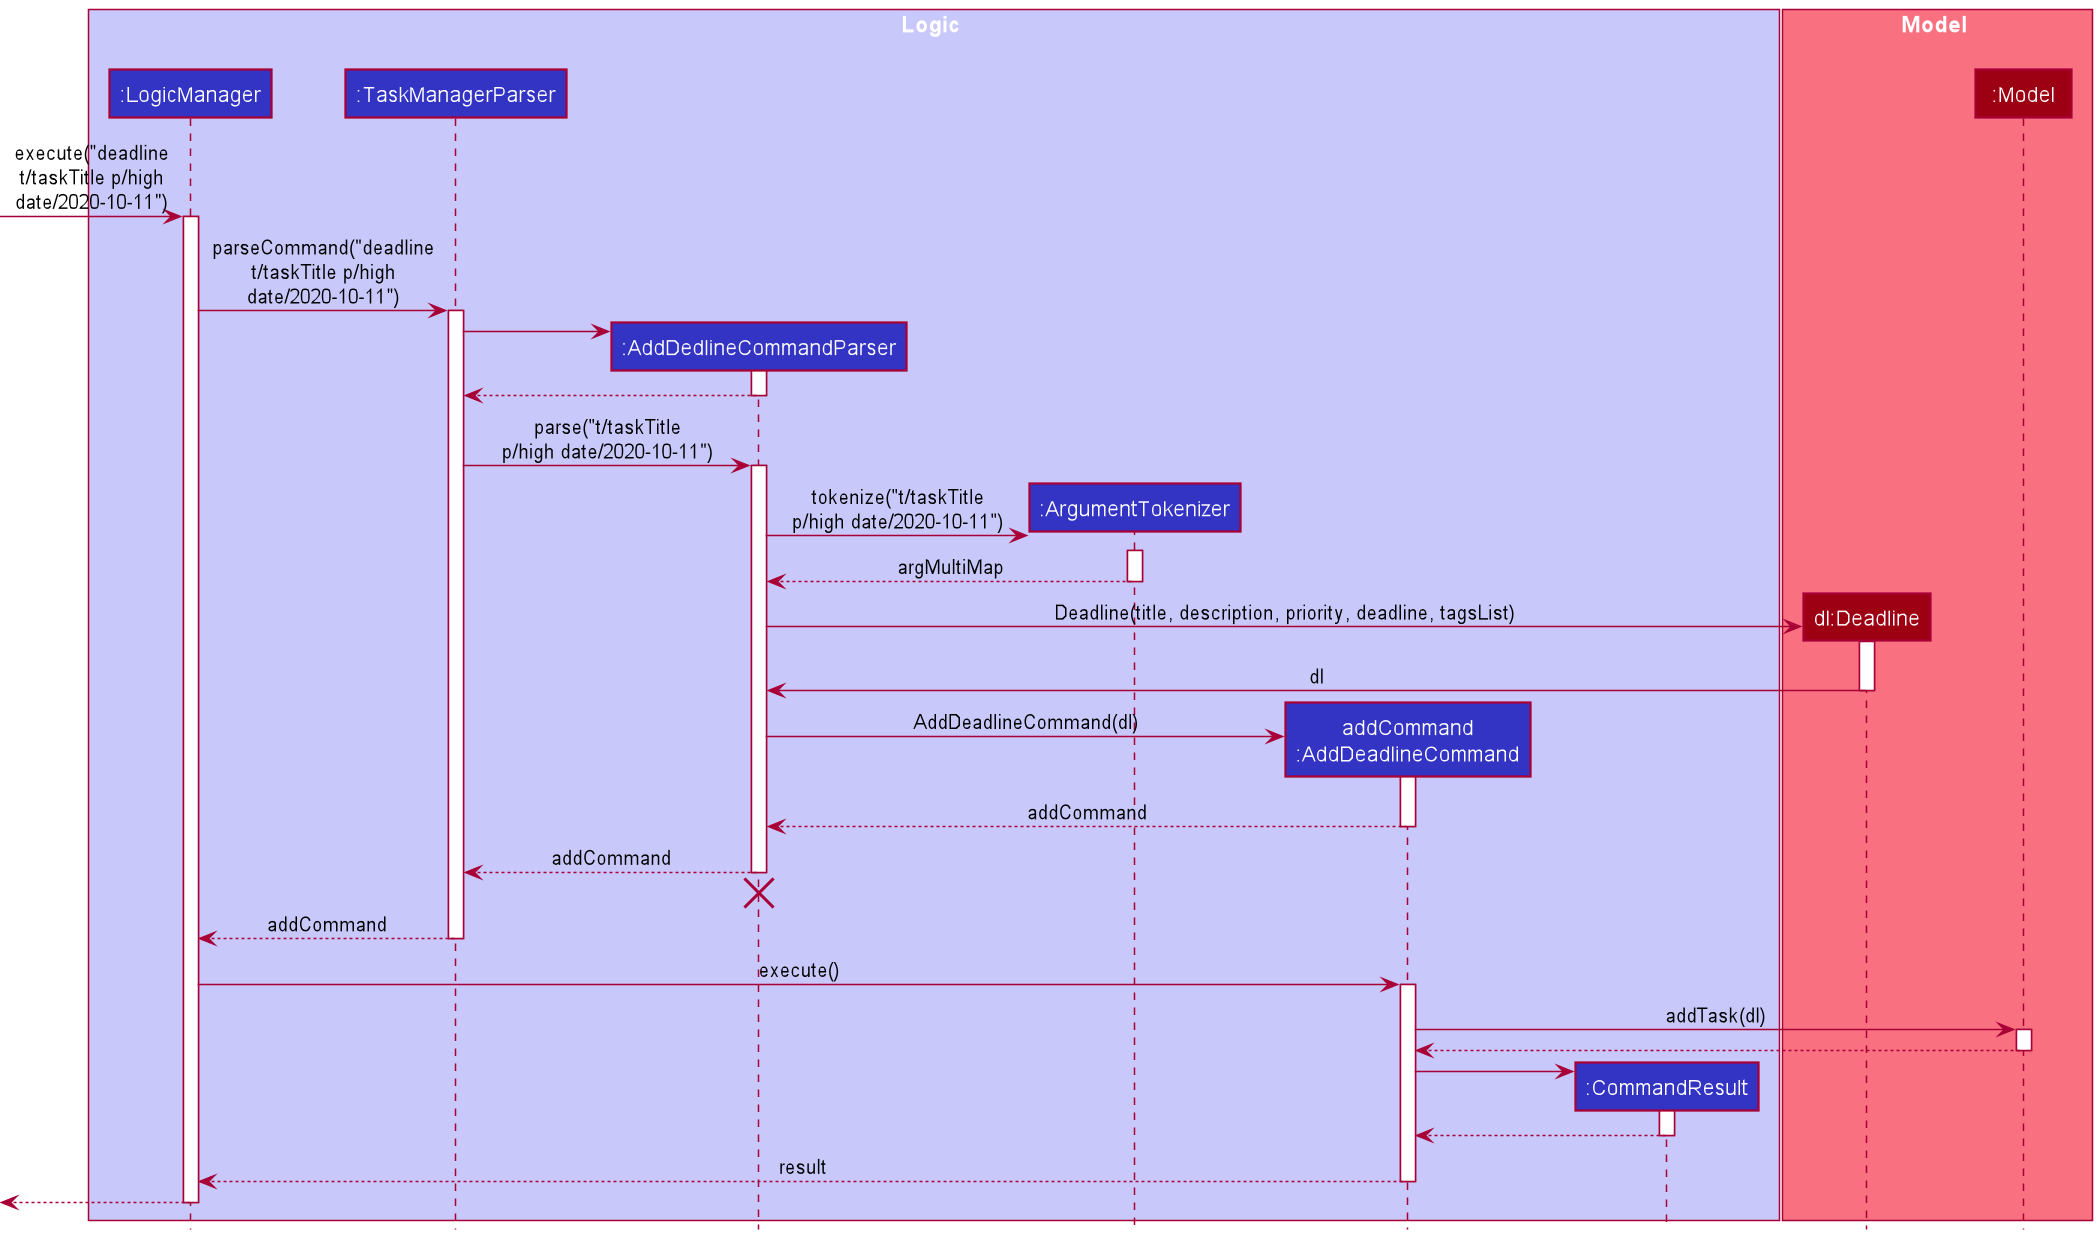

The diagram above was rendered by PlantUML. Its source (embedded in the PNG):
@startuml
!include style.puml

box Logic LOGIC_COLOR_T1
participant ":LogicManager" as LogicManager LOGIC_COLOR
participant ":TaskManagerParser" as TaskManagerParser LOGIC_COLOR
participant ":AddDedlineCommandParser" as AddDeadlineCommandParser LOGIC_COLOR
participant ":ArgumentTokenizer" as ArgumentTokenizer LOGIC_COLOR
participant "addCommand\n:AddDeadlineCommand" as AddDeadlineCommand LOGIC_COLOR
participant ":CommandResult" as CommandResult LOGIC_COLOR
end box

box Model MODEL_COLOR_T1
participant "dl:Deadline" as Deadline MODEL_COLOR
participant ":Model" as Model MODEL_COLOR
end box

[-> LogicManager : execute("deadline\nt/taskTitle p/high\ndate/2020-10-11")
activate LogicManager

LogicManager -> TaskManagerParser : parseCommand("deadline\nt/taskTitle p/high\ndate/2020-10-11")
activate TaskManagerParser

create AddDeadlineCommandParser
TaskManagerParser -> AddDeadlineCommandParser
activate AddDeadlineCommandParser

AddDeadlineCommandParser --> TaskManagerParser
deactivate AddDeadlineCommandParser

TaskManagerParser -> AddDeadlineCommandParser : parse("t/taskTitle\np/high date/2020-10-11")
activate AddDeadlineCommandParser

create ArgumentTokenizer
AddDeadlineCommandParser -> ArgumentTokenizer : tokenize("t/taskTitle\np/high date/2020-10-11")
activate ArgumentTokenizer

ArgumentTokenizer --> AddDeadlineCommandParser : argMultiMap
deactivate ArgumentTokenizer

create Deadline
AddDeadlineCommandParser -> Deadline: Deadline(title, description, priority, deadline, tagsList)
activate Deadline

Deadline -> AddDeadlineCommandParser: dl
deactivate Deadline

create AddDeadlineCommand
AddDeadlineCommandParser -> AddDeadlineCommand : AddDeadlineCommand(dl)
activate AddDeadlineCommand

AddDeadlineCommand --> AddDeadlineCommandParser : addCommand
deactivate AddDeadlineCommand

AddDeadlineCommandParser --> TaskManagerParser : addCommand
deactivate AddDeadlineCommandParser
'Hidden arrow to position the destroy marker below the end of the activation bar.
AddDeadlineCommandParser -[hidden]-> TaskManagerParser
destroy AddDeadlineCommandParser

TaskManagerParser --> LogicManager : addCommand
deactivate TaskManagerParser

LogicManager -> AddDeadlineCommand : execute()
activate AddDeadlineCommand

AddDeadlineCommand -> Model : addTask(dl)
activate Model

Model --> AddDeadlineCommand
deactivate Model

create CommandResult
AddDeadlineCommand -> CommandResult
activate CommandResult

CommandResult --> AddDeadlineCommand
deactivate CommandResult

AddDeadlineCommand --> LogicManager : result
deactivate AddDeadlineCommand

[<--LogicManager
deactivate LogicManager
@enduml